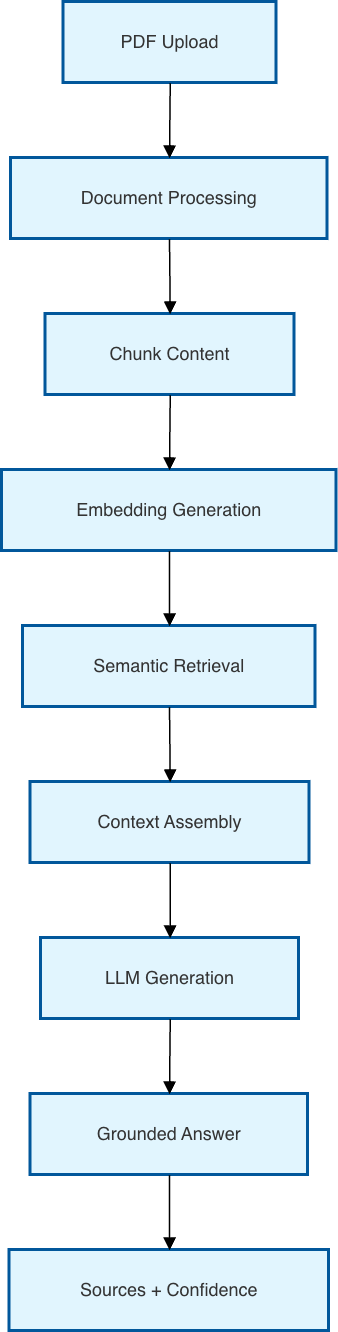

The diagram above was exported from draw.io. Its source (the exported page's mxGraphModel, read from the mxfile embedded in the PNG):
<mxGraphModel dx="1006" dy="622" grid="1" gridSize="10" guides="1" tooltips="1" connect="1" arrows="1" fold="1" page="1" pageScale="1" pageWidth="850" pageHeight="1100" math="0" shadow="0">
  <root>
    <mxCell id="0" />
    <mxCell id="1" parent="0" />
    <mxCell id="R7_6H6Z6K7L1d9-IuNzi-1" parent="1" style="whiteSpace=wrap;strokeWidth=2;fillColor=#e1f5fe;strokeColor=#01579b;fontColor=light-dark(#333333,#cccccc);" value="PDF Upload" vertex="1">
      <mxGeometry height="54" width="142" x="61" y="20" as="geometry" />
    </mxCell>
    <mxCell id="R7_6H6Z6K7L1d9-IuNzi-2" parent="1" style="whiteSpace=wrap;strokeWidth=2;fillColor=#e1f5fe;strokeColor=#01579b;fontColor=light-dark(#333333,#cccccc);" value="Document Processing" vertex="1">
      <mxGeometry height="54" width="211" x="26" y="124" as="geometry" />
    </mxCell>
    <mxCell id="R7_6H6Z6K7L1d9-IuNzi-3" parent="1" style="whiteSpace=wrap;strokeWidth=2;fillColor=#e1f5fe;strokeColor=#01579b;fontColor=light-dark(#333333,#cccccc);" value="Chunk Content" vertex="1">
      <mxGeometry height="54" width="166" x="49" y="228" as="geometry" />
    </mxCell>
    <mxCell id="R7_6H6Z6K7L1d9-IuNzi-4" parent="1" style="whiteSpace=wrap;strokeWidth=2;fillColor=#e1f5fe;strokeColor=#01579b;fontColor=light-dark(#333333,#cccccc);" value="Embedding Generation" vertex="1">
      <mxGeometry height="54" width="223" x="20" y="332" as="geometry" />
    </mxCell>
    <mxCell id="R7_6H6Z6K7L1d9-IuNzi-5" parent="1" style="whiteSpace=wrap;strokeWidth=2;fillColor=#e1f5fe;strokeColor=#01579b;fontColor=light-dark(#333333,#cccccc);" value="Semantic Retrieval" vertex="1">
      <mxGeometry height="54" width="195" x="34" y="436" as="geometry" />
    </mxCell>
    <mxCell id="R7_6H6Z6K7L1d9-IuNzi-6" parent="1" style="whiteSpace=wrap;strokeWidth=2;fillColor=#e1f5fe;strokeColor=#01579b;fontColor=light-dark(#333333,#cccccc);" value="Context Assembly" vertex="1">
      <mxGeometry height="54" width="186" x="39" y="540" as="geometry" />
    </mxCell>
    <mxCell id="R7_6H6Z6K7L1d9-IuNzi-7" parent="1" style="whiteSpace=wrap;strokeWidth=2;fillColor=#e1f5fe;strokeColor=#01579b;fontColor=light-dark(#333333,#cccccc);" value="LLM Generation" vertex="1">
      <mxGeometry height="54" width="172" x="46" y="644" as="geometry" />
    </mxCell>
    <mxCell id="R7_6H6Z6K7L1d9-IuNzi-8" parent="1" style="whiteSpace=wrap;strokeWidth=2;fillColor=#e1f5fe;strokeColor=#01579b;fontColor=light-dark(#333333,#cccccc);" value="Grounded Answer" vertex="1">
      <mxGeometry height="54" width="185" x="39" y="748" as="geometry" />
    </mxCell>
    <mxCell id="R7_6H6Z6K7L1d9-IuNzi-9" parent="1" style="whiteSpace=wrap;strokeWidth=2;fillColor=#e1f5fe;strokeColor=#01579b;fontColor=light-dark(#333333,#cccccc);" value="Sources + Confidence" vertex="1">
      <mxGeometry height="54" width="213" x="25" y="852" as="geometry" />
    </mxCell>
    <mxCell id="R7_6H6Z6K7L1d9-IuNzi-10" edge="1" parent="1" source="R7_6H6Z6K7L1d9-IuNzi-1" style="curved=1;startArrow=none;endArrow=block;exitX=0.5;exitY=1;entryX=0.5;entryY=0;rounded=0;" target="R7_6H6Z6K7L1d9-IuNzi-2" value="">
      <mxGeometry relative="1" as="geometry">
        <Array as="points" />
      </mxGeometry>
    </mxCell>
    <mxCell id="R7_6H6Z6K7L1d9-IuNzi-11" edge="1" parent="1" source="R7_6H6Z6K7L1d9-IuNzi-2" style="curved=1;startArrow=none;endArrow=block;exitX=0.5;exitY=1;entryX=0.5;entryY=0;rounded=0;" target="R7_6H6Z6K7L1d9-IuNzi-3" value="">
      <mxGeometry relative="1" as="geometry">
        <Array as="points" />
      </mxGeometry>
    </mxCell>
    <mxCell id="R7_6H6Z6K7L1d9-IuNzi-12" edge="1" parent="1" source="R7_6H6Z6K7L1d9-IuNzi-3" style="curved=1;startArrow=none;endArrow=block;exitX=0.5;exitY=1;entryX=0.5;entryY=0;rounded=0;" target="R7_6H6Z6K7L1d9-IuNzi-4" value="">
      <mxGeometry relative="1" as="geometry">
        <Array as="points" />
      </mxGeometry>
    </mxCell>
    <mxCell id="R7_6H6Z6K7L1d9-IuNzi-13" edge="1" parent="1" source="R7_6H6Z6K7L1d9-IuNzi-4" style="curved=1;startArrow=none;endArrow=block;exitX=0.5;exitY=1;entryX=0.5;entryY=0;rounded=0;" target="R7_6H6Z6K7L1d9-IuNzi-5" value="">
      <mxGeometry relative="1" as="geometry">
        <Array as="points" />
      </mxGeometry>
    </mxCell>
    <mxCell id="R7_6H6Z6K7L1d9-IuNzi-14" edge="1" parent="1" source="R7_6H6Z6K7L1d9-IuNzi-5" style="curved=1;startArrow=none;endArrow=block;exitX=0.5;exitY=1;entryX=0.5;entryY=0;rounded=0;" target="R7_6H6Z6K7L1d9-IuNzi-6" value="">
      <mxGeometry relative="1" as="geometry">
        <Array as="points" />
      </mxGeometry>
    </mxCell>
    <mxCell id="R7_6H6Z6K7L1d9-IuNzi-15" edge="1" parent="1" source="R7_6H6Z6K7L1d9-IuNzi-6" style="curved=1;startArrow=none;endArrow=block;exitX=0.5;exitY=1;entryX=0.5;entryY=0;rounded=0;" target="R7_6H6Z6K7L1d9-IuNzi-7" value="">
      <mxGeometry relative="1" as="geometry">
        <Array as="points" />
      </mxGeometry>
    </mxCell>
    <mxCell id="R7_6H6Z6K7L1d9-IuNzi-16" edge="1" parent="1" source="R7_6H6Z6K7L1d9-IuNzi-7" style="curved=1;startArrow=none;endArrow=block;exitX=0.5;exitY=1;entryX=0.5;entryY=0;rounded=0;" target="R7_6H6Z6K7L1d9-IuNzi-8" value="">
      <mxGeometry relative="1" as="geometry">
        <Array as="points" />
      </mxGeometry>
    </mxCell>
    <mxCell id="R7_6H6Z6K7L1d9-IuNzi-17" edge="1" parent="1" source="R7_6H6Z6K7L1d9-IuNzi-8" style="curved=1;startArrow=none;endArrow=block;exitX=0.5;exitY=1;entryX=0.5;entryY=0;rounded=0;" target="R7_6H6Z6K7L1d9-IuNzi-9" value="">
      <mxGeometry relative="1" as="geometry">
        <Array as="points" />
      </mxGeometry>
    </mxCell>
  </root>
</mxGraphModel>